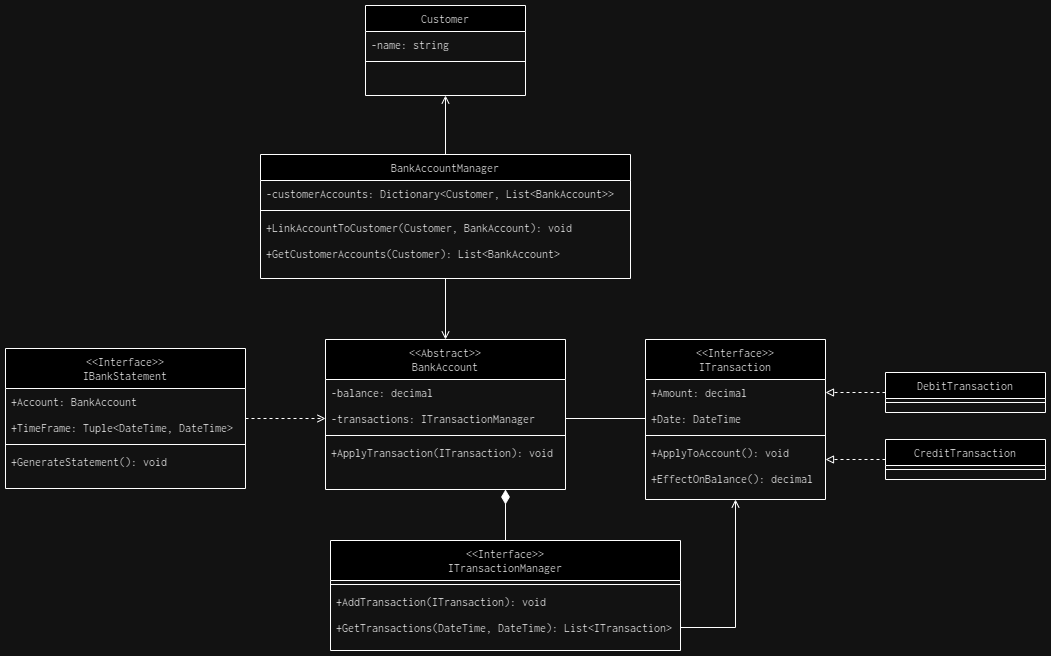

The diagram above was exported from draw.io. Its source (the exported page's mxGraphModel, read from the mxfile embedded in the PNG):
<mxGraphModel dx="1434" dy="738" grid="1" gridSize="10" guides="1" tooltips="1" connect="1" arrows="1" fold="1" page="1" pageScale="1" pageWidth="827" pageHeight="1169" math="0" shadow="0">
  <root>
    <mxCell id="WIyWlLk6GJQsqaUBKTNV-0" />
    <mxCell id="WIyWlLk6GJQsqaUBKTNV-1" parent="WIyWlLk6GJQsqaUBKTNV-0" />
    <mxCell id="c3w2RvEEX825wLDdfPvo-0" value="Customer" style="swimlane;fontStyle=0;align=center;verticalAlign=top;childLayout=stackLayout;horizontal=1;startSize=26;horizontalStack=0;resizeParent=1;resizeLast=0;collapsible=1;marginBottom=0;rounded=0;shadow=0;strokeWidth=1;fontFamily=Inconsolata;fontSource=https%3A%2F%2Ffonts.googleapis.com%2Fcss%3Ffamily%3DInconsolata;" parent="WIyWlLk6GJQsqaUBKTNV-1" vertex="1">
      <mxGeometry x="810" y="376" width="160" height="90" as="geometry">
        <mxRectangle x="550" y="140" width="160" height="26" as="alternateBounds" />
      </mxGeometry>
    </mxCell>
    <mxCell id="c3w2RvEEX825wLDdfPvo-9" value="-name: string" style="text;align=left;verticalAlign=top;spacingLeft=4;spacingRight=4;overflow=hidden;rotatable=0;points=[[0,0.5],[1,0.5]];portConstraint=eastwest;fontFamily=Inconsolata;fontSource=https%3A%2F%2Ffonts.googleapis.com%2Fcss%3Ffamily%3DInconsolata;" parent="c3w2RvEEX825wLDdfPvo-0" vertex="1">
      <mxGeometry y="26" width="160" height="26" as="geometry" />
    </mxCell>
    <mxCell id="c3w2RvEEX825wLDdfPvo-6" value="" style="line;html=1;strokeWidth=1;align=left;verticalAlign=middle;spacingTop=-1;spacingLeft=3;spacingRight=3;rotatable=0;labelPosition=right;points=[];portConstraint=eastwest;fontFamily=Inconsolata;fontSource=https%3A%2F%2Ffonts.googleapis.com%2Fcss%3Ffamily%3DInconsolata;" parent="c3w2RvEEX825wLDdfPvo-0" vertex="1">
      <mxGeometry y="52" width="160" height="8" as="geometry" />
    </mxCell>
    <mxCell id="c3w2RvEEX825wLDdfPvo-10" value="&lt;&lt;Abstract&gt;&gt;&#10;BankAccount" style="swimlane;fontStyle=0;align=center;verticalAlign=top;childLayout=stackLayout;horizontal=1;startSize=40;horizontalStack=0;resizeParent=1;resizeLast=0;collapsible=1;marginBottom=0;rounded=0;shadow=0;strokeWidth=1;fontFamily=Inconsolata;fontSource=https%3A%2F%2Ffonts.googleapis.com%2Fcss%3Ffamily%3DInconsolata;" parent="WIyWlLk6GJQsqaUBKTNV-1" vertex="1">
      <mxGeometry x="770" y="710" width="240" height="150" as="geometry">
        <mxRectangle x="550" y="140" width="160" height="26" as="alternateBounds" />
      </mxGeometry>
    </mxCell>
    <mxCell id="xxHSfhdghYelgLgr4fiY-0" value="-balance: decimal" style="text;align=left;verticalAlign=top;spacingLeft=4;spacingRight=4;overflow=hidden;rotatable=0;points=[[0,0.5],[1,0.5]];portConstraint=eastwest;rounded=0;shadow=0;html=0;fontFamily=Inconsolata;fontSource=https%3A%2F%2Ffonts.googleapis.com%2Fcss%3Ffamily%3DInconsolata;" vertex="1" parent="c3w2RvEEX825wLDdfPvo-10">
      <mxGeometry y="40" width="240" height="26" as="geometry" />
    </mxCell>
    <mxCell id="c3w2RvEEX825wLDdfPvo-13" value="-transactions: ITransactionManager" style="text;align=left;verticalAlign=top;spacingLeft=4;spacingRight=4;overflow=hidden;rotatable=0;points=[[0,0.5],[1,0.5]];portConstraint=eastwest;rounded=0;shadow=0;html=0;fontFamily=Inconsolata;fontSource=https%3A%2F%2Ffonts.googleapis.com%2Fcss%3Ffamily%3DInconsolata;" parent="c3w2RvEEX825wLDdfPvo-10" vertex="1">
      <mxGeometry y="66" width="240" height="26" as="geometry" />
    </mxCell>
    <mxCell id="c3w2RvEEX825wLDdfPvo-16" value="" style="line;html=1;strokeWidth=1;align=left;verticalAlign=middle;spacingTop=-1;spacingLeft=3;spacingRight=3;rotatable=0;labelPosition=right;points=[];portConstraint=eastwest;fontFamily=Inconsolata;fontSource=https%3A%2F%2Ffonts.googleapis.com%2Fcss%3Ffamily%3DInconsolata;" parent="c3w2RvEEX825wLDdfPvo-10" vertex="1">
      <mxGeometry y="92" width="240" height="8" as="geometry" />
    </mxCell>
    <mxCell id="c3w2RvEEX825wLDdfPvo-14" value="+ApplyTransaction(ITransaction): void" style="text;align=left;verticalAlign=top;spacingLeft=4;spacingRight=4;overflow=hidden;rotatable=0;points=[[0,0.5],[1,0.5]];portConstraint=eastwest;rounded=0;shadow=0;html=0;fontFamily=Inconsolata;fontSource=https%3A%2F%2Ffonts.googleapis.com%2Fcss%3Ffamily%3DInconsolata;" parent="c3w2RvEEX825wLDdfPvo-10" vertex="1">
      <mxGeometry y="100" width="240" height="26" as="geometry" />
    </mxCell>
    <mxCell id="c3w2RvEEX825wLDdfPvo-28" value="&lt;&lt;Interface&gt;&gt;&#10;ITransaction" style="swimlane;fontStyle=0;align=center;verticalAlign=top;childLayout=stackLayout;horizontal=1;startSize=40;horizontalStack=0;resizeParent=1;resizeLast=0;collapsible=1;marginBottom=0;rounded=0;shadow=0;strokeWidth=1;fontFamily=Inconsolata;fontSource=https%3A%2F%2Ffonts.googleapis.com%2Fcss%3Ffamily%3DInconsolata;" parent="WIyWlLk6GJQsqaUBKTNV-1" vertex="1">
      <mxGeometry x="1090" y="710" width="180" height="160" as="geometry">
        <mxRectangle x="550" y="140" width="160" height="26" as="alternateBounds" />
      </mxGeometry>
    </mxCell>
    <mxCell id="c3w2RvEEX825wLDdfPvo-29" value="+Amount: decimal" style="text;align=left;verticalAlign=top;spacingLeft=4;spacingRight=4;overflow=hidden;rotatable=0;points=[[0,0.5],[1,0.5]];portConstraint=eastwest;fontFamily=Inconsolata;fontSource=https%3A%2F%2Ffonts.googleapis.com%2Fcss%3Ffamily%3DInconsolata;" parent="c3w2RvEEX825wLDdfPvo-28" vertex="1">
      <mxGeometry y="40" width="180" height="26" as="geometry" />
    </mxCell>
    <mxCell id="c3w2RvEEX825wLDdfPvo-30" value="+Date: DateTime" style="text;align=left;verticalAlign=top;spacingLeft=4;spacingRight=4;overflow=hidden;rotatable=0;points=[[0,0.5],[1,0.5]];portConstraint=eastwest;rounded=0;shadow=0;html=0;fontFamily=Inconsolata;fontSource=https%3A%2F%2Ffonts.googleapis.com%2Fcss%3Ffamily%3DInconsolata;" parent="c3w2RvEEX825wLDdfPvo-28" vertex="1">
      <mxGeometry y="66" width="180" height="26" as="geometry" />
    </mxCell>
    <mxCell id="c3w2RvEEX825wLDdfPvo-32" value="" style="line;html=1;strokeWidth=1;align=left;verticalAlign=middle;spacingTop=-1;spacingLeft=3;spacingRight=3;rotatable=0;labelPosition=right;points=[];portConstraint=eastwest;fontFamily=Inconsolata;fontSource=https%3A%2F%2Ffonts.googleapis.com%2Fcss%3Ffamily%3DInconsolata;" parent="c3w2RvEEX825wLDdfPvo-28" vertex="1">
      <mxGeometry y="92" width="180" height="8" as="geometry" />
    </mxCell>
    <mxCell id="c3w2RvEEX825wLDdfPvo-33" value="+ApplyToAccount(): void" style="text;align=left;verticalAlign=top;spacingLeft=4;spacingRight=4;overflow=hidden;rotatable=0;points=[[0,0.5],[1,0.5]];portConstraint=eastwest;rounded=0;shadow=0;html=0;fontFamily=Inconsolata;fontSource=https%3A%2F%2Ffonts.googleapis.com%2Fcss%3Ffamily%3DInconsolata;" parent="c3w2RvEEX825wLDdfPvo-28" vertex="1">
      <mxGeometry y="100" width="180" height="26" as="geometry" />
    </mxCell>
    <mxCell id="xxHSfhdghYelgLgr4fiY-49" value="+EffectOnBalance(): decimal" style="text;align=left;verticalAlign=top;spacingLeft=4;spacingRight=4;overflow=hidden;rotatable=0;points=[[0,0.5],[1,0.5]];portConstraint=eastwest;rounded=0;shadow=0;html=0;fontFamily=Inconsolata;fontSource=https%3A%2F%2Ffonts.googleapis.com%2Fcss%3Ffamily%3DInconsolata;" vertex="1" parent="c3w2RvEEX825wLDdfPvo-28">
      <mxGeometry y="126" width="180" height="26" as="geometry" />
    </mxCell>
    <mxCell id="xxHSfhdghYelgLgr4fiY-14" style="edgeStyle=orthogonalEdgeStyle;rounded=0;orthogonalLoop=1;jettySize=auto;html=1;entryX=0.5;entryY=1;entryDx=0;entryDy=0;endArrow=open;endFill=0;" edge="1" parent="WIyWlLk6GJQsqaUBKTNV-1" source="xxHSfhdghYelgLgr4fiY-6" target="c3w2RvEEX825wLDdfPvo-0">
      <mxGeometry relative="1" as="geometry" />
    </mxCell>
    <mxCell id="xxHSfhdghYelgLgr4fiY-15" style="edgeStyle=orthogonalEdgeStyle;rounded=0;orthogonalLoop=1;jettySize=auto;html=1;entryX=0.5;entryY=0;entryDx=0;entryDy=0;endArrow=open;endFill=0;" edge="1" parent="WIyWlLk6GJQsqaUBKTNV-1" source="xxHSfhdghYelgLgr4fiY-6" target="c3w2RvEEX825wLDdfPvo-10">
      <mxGeometry relative="1" as="geometry" />
    </mxCell>
    <mxCell id="xxHSfhdghYelgLgr4fiY-6" value="BankAccountManager" style="swimlane;fontStyle=0;align=center;verticalAlign=top;childLayout=stackLayout;horizontal=1;startSize=26;horizontalStack=0;resizeParent=1;resizeLast=0;collapsible=1;marginBottom=0;rounded=0;shadow=0;strokeWidth=1;fontFamily=Inconsolata;fontSource=https%3A%2F%2Ffonts.googleapis.com%2Fcss%3Ffamily%3DInconsolata;" vertex="1" parent="WIyWlLk6GJQsqaUBKTNV-1">
      <mxGeometry x="705" y="525" width="370" height="124" as="geometry">
        <mxRectangle x="130" y="380" width="160" height="26" as="alternateBounds" />
      </mxGeometry>
    </mxCell>
    <mxCell id="xxHSfhdghYelgLgr4fiY-7" value="-customerAccounts: Dictionary&lt;Customer, List&lt;BankAccount&gt;&gt; " style="text;align=left;verticalAlign=top;spacingLeft=4;spacingRight=4;overflow=hidden;rotatable=0;points=[[0,0.5],[1,0.5]];portConstraint=eastwest;fontFamily=Inconsolata;fontSource=https%3A%2F%2Ffonts.googleapis.com%2Fcss%3Ffamily%3DInconsolata;" vertex="1" parent="xxHSfhdghYelgLgr4fiY-6">
      <mxGeometry y="26" width="370" height="26" as="geometry" />
    </mxCell>
    <mxCell id="xxHSfhdghYelgLgr4fiY-9" value="" style="line;html=1;strokeWidth=1;align=left;verticalAlign=middle;spacingTop=-1;spacingLeft=3;spacingRight=3;rotatable=0;labelPosition=right;points=[];portConstraint=eastwest;fontFamily=Inconsolata;fontSource=https%3A%2F%2Ffonts.googleapis.com%2Fcss%3Ffamily%3DInconsolata;" vertex="1" parent="xxHSfhdghYelgLgr4fiY-6">
      <mxGeometry y="52" width="370" height="8" as="geometry" />
    </mxCell>
    <mxCell id="xxHSfhdghYelgLgr4fiY-12" value="+LinkAccountToCustomer(Customer, BankAccount): void" style="text;align=left;verticalAlign=top;spacingLeft=4;spacingRight=4;overflow=hidden;rotatable=0;points=[[0,0.5],[1,0.5]];portConstraint=eastwest;rounded=0;shadow=0;html=0;fontFamily=Inconsolata;fontSource=https%3A%2F%2Ffonts.googleapis.com%2Fcss%3Ffamily%3DInconsolata;" vertex="1" parent="xxHSfhdghYelgLgr4fiY-6">
      <mxGeometry y="60" width="370" height="26" as="geometry" />
    </mxCell>
    <mxCell id="xxHSfhdghYelgLgr4fiY-13" value="+GetCustomerAccounts(Customer): List&lt;BankAccount&gt;" style="text;align=left;verticalAlign=top;spacingLeft=4;spacingRight=4;overflow=hidden;rotatable=0;points=[[0,0.5],[1,0.5]];portConstraint=eastwest;rounded=0;shadow=0;html=0;fontFamily=Inconsolata;fontSource=https%3A%2F%2Ffonts.googleapis.com%2Fcss%3Ffamily%3DInconsolata;" vertex="1" parent="xxHSfhdghYelgLgr4fiY-6">
      <mxGeometry y="86" width="370" height="26" as="geometry" />
    </mxCell>
    <mxCell id="xxHSfhdghYelgLgr4fiY-27" style="edgeStyle=orthogonalEdgeStyle;rounded=0;orthogonalLoop=1;jettySize=auto;html=1;entryX=0.75;entryY=1;entryDx=0;entryDy=0;endArrow=diamondThin;endFill=1;endSize=12;" edge="1" parent="WIyWlLk6GJQsqaUBKTNV-1" source="xxHSfhdghYelgLgr4fiY-21" target="c3w2RvEEX825wLDdfPvo-10">
      <mxGeometry relative="1" as="geometry" />
    </mxCell>
    <mxCell id="xxHSfhdghYelgLgr4fiY-21" value="&lt;&lt;Interface&gt;&gt;&#10;ITransactionManager" style="swimlane;fontStyle=0;align=center;verticalAlign=top;childLayout=stackLayout;horizontal=1;startSize=40;horizontalStack=0;resizeParent=1;resizeLast=0;collapsible=1;marginBottom=0;rounded=0;shadow=0;strokeWidth=1;fontFamily=Inconsolata;fontSource=https%3A%2F%2Ffonts.googleapis.com%2Fcss%3Ffamily%3DInconsolata;" vertex="1" parent="WIyWlLk6GJQsqaUBKTNV-1">
      <mxGeometry x="775" y="911" width="350" height="110" as="geometry">
        <mxRectangle x="550" y="140" width="160" height="26" as="alternateBounds" />
      </mxGeometry>
    </mxCell>
    <mxCell id="xxHSfhdghYelgLgr4fiY-24" value="" style="line;html=1;strokeWidth=1;align=left;verticalAlign=middle;spacingTop=-1;spacingLeft=3;spacingRight=3;rotatable=0;labelPosition=right;points=[];portConstraint=eastwest;fontFamily=Inconsolata;fontSource=https%3A%2F%2Ffonts.googleapis.com%2Fcss%3Ffamily%3DInconsolata;" vertex="1" parent="xxHSfhdghYelgLgr4fiY-21">
      <mxGeometry y="40" width="350" height="8" as="geometry" />
    </mxCell>
    <mxCell id="xxHSfhdghYelgLgr4fiY-25" value="+AddTransaction(ITransaction): void" style="text;align=left;verticalAlign=top;spacingLeft=4;spacingRight=4;overflow=hidden;rotatable=0;points=[[0,0.5],[1,0.5]];portConstraint=eastwest;rounded=0;shadow=0;html=0;fontFamily=Inconsolata;fontSource=https%3A%2F%2Ffonts.googleapis.com%2Fcss%3Ffamily%3DInconsolata;" vertex="1" parent="xxHSfhdghYelgLgr4fiY-21">
      <mxGeometry y="48" width="350" height="26" as="geometry" />
    </mxCell>
    <mxCell id="xxHSfhdghYelgLgr4fiY-26" value="+GetTransactions(DateTime, DateTime): List&lt;ITransaction&gt;" style="text;align=left;verticalAlign=top;spacingLeft=4;spacingRight=4;overflow=hidden;rotatable=0;points=[[0,0.5],[1,0.5]];portConstraint=eastwest;rounded=0;shadow=0;html=0;fontFamily=Inconsolata;fontSource=https%3A%2F%2Ffonts.googleapis.com%2Fcss%3Ffamily%3DInconsolata;" vertex="1" parent="xxHSfhdghYelgLgr4fiY-21">
      <mxGeometry y="74" width="350" height="26" as="geometry" />
    </mxCell>
    <mxCell id="xxHSfhdghYelgLgr4fiY-28" style="edgeStyle=orthogonalEdgeStyle;rounded=0;orthogonalLoop=1;jettySize=auto;html=1;entryX=0.5;entryY=1;entryDx=0;entryDy=0;endArrow=open;endFill=0;" edge="1" parent="WIyWlLk6GJQsqaUBKTNV-1" source="xxHSfhdghYelgLgr4fiY-26" target="c3w2RvEEX825wLDdfPvo-28">
      <mxGeometry relative="1" as="geometry" />
    </mxCell>
    <mxCell id="xxHSfhdghYelgLgr4fiY-38" style="edgeStyle=orthogonalEdgeStyle;rounded=0;orthogonalLoop=1;jettySize=auto;html=1;entryX=1;entryY=0.5;entryDx=0;entryDy=0;endArrow=block;endFill=0;dashed=1;" edge="1" parent="WIyWlLk6GJQsqaUBKTNV-1" source="xxHSfhdghYelgLgr4fiY-34" target="c3w2RvEEX825wLDdfPvo-29">
      <mxGeometry relative="1" as="geometry" />
    </mxCell>
    <mxCell id="xxHSfhdghYelgLgr4fiY-34" value="DebitTransaction" style="swimlane;fontStyle=0;align=center;verticalAlign=top;childLayout=stackLayout;horizontal=1;startSize=26;horizontalStack=0;resizeParent=1;resizeLast=0;collapsible=1;marginBottom=0;rounded=0;shadow=0;strokeWidth=1;fontFamily=Inconsolata;fontSource=https%3A%2F%2Ffonts.googleapis.com%2Fcss%3Ffamily%3DInconsolata;" vertex="1" parent="WIyWlLk6GJQsqaUBKTNV-1">
      <mxGeometry x="1330" y="743" width="160" height="40" as="geometry">
        <mxRectangle x="550" y="140" width="160" height="26" as="alternateBounds" />
      </mxGeometry>
    </mxCell>
    <mxCell id="xxHSfhdghYelgLgr4fiY-36" value="" style="line;html=1;strokeWidth=1;align=left;verticalAlign=middle;spacingTop=-1;spacingLeft=3;spacingRight=3;rotatable=0;labelPosition=right;points=[];portConstraint=eastwest;fontFamily=Inconsolata;fontSource=https%3A%2F%2Ffonts.googleapis.com%2Fcss%3Ffamily%3DInconsolata;" vertex="1" parent="xxHSfhdghYelgLgr4fiY-34">
      <mxGeometry y="26" width="160" height="8" as="geometry" />
    </mxCell>
    <mxCell id="xxHSfhdghYelgLgr4fiY-41" style="edgeStyle=orthogonalEdgeStyle;rounded=0;orthogonalLoop=1;jettySize=auto;html=1;entryX=1;entryY=0.75;entryDx=0;entryDy=0;endArrow=block;endFill=0;dashed=1;" edge="1" parent="WIyWlLk6GJQsqaUBKTNV-1" source="xxHSfhdghYelgLgr4fiY-39" target="c3w2RvEEX825wLDdfPvo-28">
      <mxGeometry relative="1" as="geometry" />
    </mxCell>
    <mxCell id="xxHSfhdghYelgLgr4fiY-39" value="CreditTransaction" style="swimlane;fontStyle=0;align=center;verticalAlign=top;childLayout=stackLayout;horizontal=1;startSize=26;horizontalStack=0;resizeParent=1;resizeLast=0;collapsible=1;marginBottom=0;rounded=0;shadow=0;strokeWidth=1;fontFamily=Inconsolata;fontSource=https%3A%2F%2Ffonts.googleapis.com%2Fcss%3Ffamily%3DInconsolata;" vertex="1" parent="WIyWlLk6GJQsqaUBKTNV-1">
      <mxGeometry x="1330" y="810" width="160" height="40" as="geometry">
        <mxRectangle x="550" y="140" width="160" height="26" as="alternateBounds" />
      </mxGeometry>
    </mxCell>
    <mxCell id="xxHSfhdghYelgLgr4fiY-40" value="" style="line;html=1;strokeWidth=1;align=left;verticalAlign=middle;spacingTop=-1;spacingLeft=3;spacingRight=3;rotatable=0;labelPosition=right;points=[];portConstraint=eastwest;fontFamily=Inconsolata;fontSource=https%3A%2F%2Ffonts.googleapis.com%2Fcss%3Ffamily%3DInconsolata;" vertex="1" parent="xxHSfhdghYelgLgr4fiY-39">
      <mxGeometry y="26" width="160" height="8" as="geometry" />
    </mxCell>
    <mxCell id="xxHSfhdghYelgLgr4fiY-47" style="edgeStyle=orthogonalEdgeStyle;rounded=0;orthogonalLoop=1;jettySize=auto;html=1;entryX=0;entryY=0.5;entryDx=0;entryDy=0;dashed=1;endArrow=open;endFill=0;" edge="1" parent="WIyWlLk6GJQsqaUBKTNV-1" source="xxHSfhdghYelgLgr4fiY-42" target="c3w2RvEEX825wLDdfPvo-13">
      <mxGeometry relative="1" as="geometry" />
    </mxCell>
    <mxCell id="xxHSfhdghYelgLgr4fiY-42" value="&lt;&lt;Interface&gt;&gt;&#10;IBankStatement" style="swimlane;fontStyle=0;align=center;verticalAlign=top;childLayout=stackLayout;horizontal=1;startSize=40;horizontalStack=0;resizeParent=1;resizeLast=0;collapsible=1;marginBottom=0;rounded=0;shadow=0;strokeWidth=1;fontFamily=Inconsolata;fontSource=https%3A%2F%2Ffonts.googleapis.com%2Fcss%3Ffamily%3DInconsolata;" vertex="1" parent="WIyWlLk6GJQsqaUBKTNV-1">
      <mxGeometry x="450" y="719" width="240" height="140" as="geometry">
        <mxRectangle x="550" y="140" width="160" height="26" as="alternateBounds" />
      </mxGeometry>
    </mxCell>
    <mxCell id="xxHSfhdghYelgLgr4fiY-43" value="+Account: BankAccount" style="text;align=left;verticalAlign=top;spacingLeft=4;spacingRight=4;overflow=hidden;rotatable=0;points=[[0,0.5],[1,0.5]];portConstraint=eastwest;fontFamily=Inconsolata;fontSource=https%3A%2F%2Ffonts.googleapis.com%2Fcss%3Ffamily%3DInconsolata;" vertex="1" parent="xxHSfhdghYelgLgr4fiY-42">
      <mxGeometry y="40" width="240" height="26" as="geometry" />
    </mxCell>
    <mxCell id="xxHSfhdghYelgLgr4fiY-44" value="+TimeFrame: Tuple&lt;DateTime, DateTime&gt;" style="text;align=left;verticalAlign=top;spacingLeft=4;spacingRight=4;overflow=hidden;rotatable=0;points=[[0,0.5],[1,0.5]];portConstraint=eastwest;rounded=0;shadow=0;html=0;fontFamily=Inconsolata;fontSource=https%3A%2F%2Ffonts.googleapis.com%2Fcss%3Ffamily%3DInconsolata;" vertex="1" parent="xxHSfhdghYelgLgr4fiY-42">
      <mxGeometry y="66" width="240" height="26" as="geometry" />
    </mxCell>
    <mxCell id="xxHSfhdghYelgLgr4fiY-45" value="" style="line;html=1;strokeWidth=1;align=left;verticalAlign=middle;spacingTop=-1;spacingLeft=3;spacingRight=3;rotatable=0;labelPosition=right;points=[];portConstraint=eastwest;fontFamily=Inconsolata;fontSource=https%3A%2F%2Ffonts.googleapis.com%2Fcss%3Ffamily%3DInconsolata;" vertex="1" parent="xxHSfhdghYelgLgr4fiY-42">
      <mxGeometry y="92" width="240" height="8" as="geometry" />
    </mxCell>
    <mxCell id="xxHSfhdghYelgLgr4fiY-46" value="+GenerateStatement(): void" style="text;align=left;verticalAlign=top;spacingLeft=4;spacingRight=4;overflow=hidden;rotatable=0;points=[[0,0.5],[1,0.5]];portConstraint=eastwest;rounded=0;shadow=0;html=0;fontFamily=Inconsolata;fontSource=https%3A%2F%2Ffonts.googleapis.com%2Fcss%3Ffamily%3DInconsolata;" vertex="1" parent="xxHSfhdghYelgLgr4fiY-42">
      <mxGeometry y="100" width="240" height="26" as="geometry" />
    </mxCell>
    <mxCell id="xxHSfhdghYelgLgr4fiY-48" style="edgeStyle=orthogonalEdgeStyle;rounded=0;orthogonalLoop=1;jettySize=auto;html=1;exitX=1;exitY=0.5;exitDx=0;exitDy=0;entryX=0;entryY=0.5;entryDx=0;entryDy=0;endArrow=none;endFill=0;" edge="1" parent="WIyWlLk6GJQsqaUBKTNV-1" source="c3w2RvEEX825wLDdfPvo-13" target="c3w2RvEEX825wLDdfPvo-30">
      <mxGeometry relative="1" as="geometry" />
    </mxCell>
  </root>
</mxGraphModel>